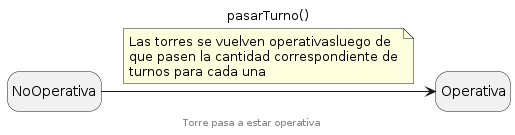

The diagram above was rendered by PlantUML. Its source (embedded in the PNG):
@startuml

hide empty description

state NoOperativa
state Operativa

NoOperativa -> Operativa: pasarTurno()

note on link
Las torres se vuelven operativasluego de
que pasen la cantidad correspondiente de
turnos para cada una
end note

footer Torre pasa a estar operativa

@enduml